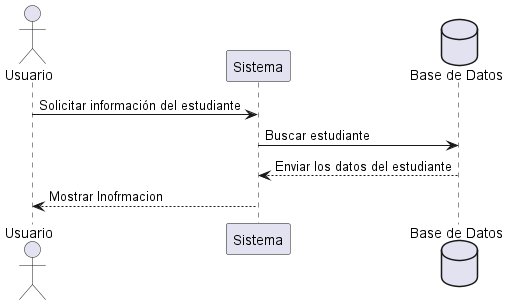

The diagram above was rendered by PlantUML. Its source (embedded in the PNG):
@startuml
actor Usuario
participant Sistema
database "Base de Datos" as BD

Usuario -> Sistema : Solicitar información del estudiante
Sistema -> BD : Buscar estudiante
BD --> Sistema : Enviar los datos del estudiante
Sistema --> Usuario: Mostrar Inofrmacion

@enduml